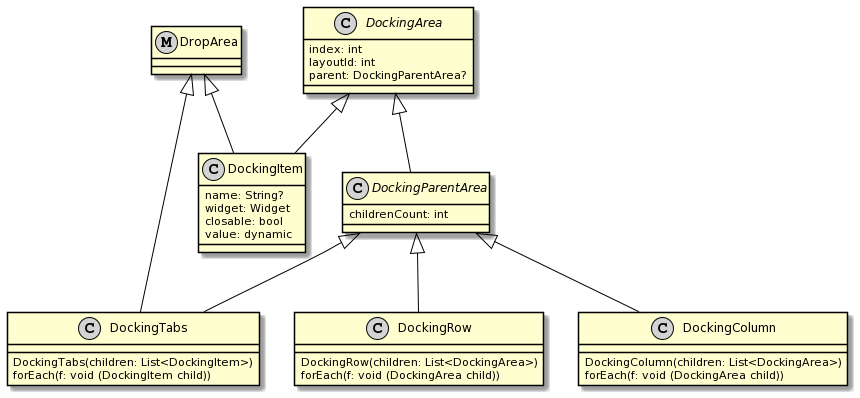

The diagram above was rendered by PlantUML. Its source (embedded in the PNG):
@startuml
class DropArea << (M,lightgray) >>  #line:black

abstract class DockingArea << (C,lightgray) >> #line:black {
index: int
layoutId: int
parent: DockingParentArea?
}

abstract class DockingParentArea << (C,lightgray) >> #line:black {
childrenCount: int
}

class DockingItem << (C,lightgray) >> #line:black {
name: String?
widget: Widget
closable: bool
value: dynamic
}

class DockingRow << (C,lightgray) >> #line:black {
DockingRow(children: List<DockingArea>)
forEach(f: void (DockingArea child))
}

class DockingColumn << (C,lightgray) >> #line:black {
DockingColumn(children: List<DockingArea>)
forEach(f: void (DockingArea child))
}

class DockingTabs << (C,lightgray) >> #line:black {
DockingTabs(children: List<DockingItem>)
forEach(f: void (DockingItem child))
}

DockingArea <|-- DockingParentArea #line:black
DockingArea <|-- DockingItem #line:black
DockingParentArea <|-- DockingRow #line:black
DockingParentArea <|-- DockingColumn #line:black
DockingParentArea <|--  DockingTabs #line:black
DropArea <|-- DockingItem #line:black
DropArea <|-- DockingTabs #line:black
@enduml